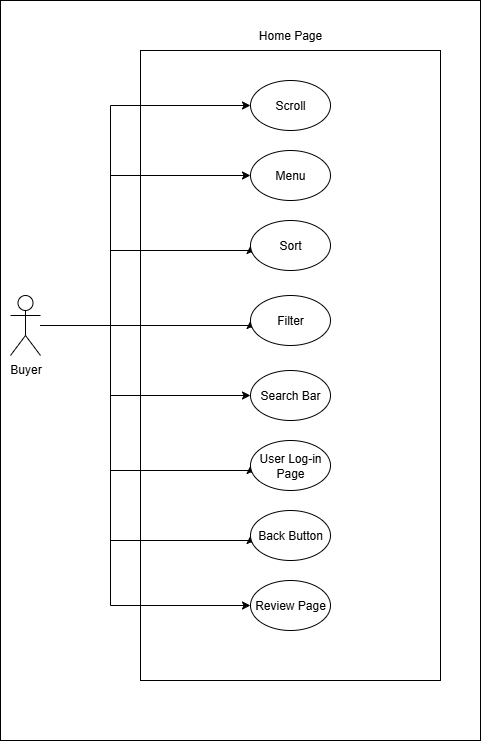

The diagram above was exported from draw.io. Its source (the exported page's mxGraphModel, read from the mxfile embedded in the PNG):
<mxGraphModel dx="847" dy="510" grid="1" gridSize="10" guides="1" tooltips="1" connect="1" arrows="1" fold="1" page="1" pageScale="1" pageWidth="850" pageHeight="1100" math="0" shadow="0">
  <root>
    <mxCell id="0" />
    <mxCell id="1" parent="0" />
    <mxCell id="z_xpVIjJXUj7fmtbT9ao-1" value="" style="rounded=0;whiteSpace=wrap;html=1;" vertex="1" parent="1">
      <mxGeometry x="80" y="60" width="480" height="740" as="geometry" />
    </mxCell>
    <mxCell id="_pqnNDwzV3QVhS5kXUrI-2" value="" style="rounded=0;whiteSpace=wrap;html=1;" parent="1" vertex="1">
      <mxGeometry x="220" y="110" width="300" height="630" as="geometry" />
    </mxCell>
    <mxCell id="_pqnNDwzV3QVhS5kXUrI-12" style="edgeStyle=orthogonalEdgeStyle;rounded=0;orthogonalLoop=1;jettySize=auto;html=1;entryX=0;entryY=0.5;entryDx=0;entryDy=0;" parent="1" source="_pqnNDwzV3QVhS5kXUrI-1" target="_pqnNDwzV3QVhS5kXUrI-4" edge="1">
      <mxGeometry relative="1" as="geometry">
        <Array as="points">
          <mxPoint x="190" y="385" />
          <mxPoint x="190" y="165" />
        </Array>
      </mxGeometry>
    </mxCell>
    <mxCell id="_pqnNDwzV3QVhS5kXUrI-13" style="edgeStyle=orthogonalEdgeStyle;rounded=0;orthogonalLoop=1;jettySize=auto;html=1;entryX=0;entryY=0.5;entryDx=0;entryDy=0;" parent="1" source="_pqnNDwzV3QVhS5kXUrI-1" target="_pqnNDwzV3QVhS5kXUrI-5" edge="1">
      <mxGeometry relative="1" as="geometry">
        <Array as="points">
          <mxPoint x="190" y="385" />
          <mxPoint x="190" y="235" />
        </Array>
      </mxGeometry>
    </mxCell>
    <mxCell id="_pqnNDwzV3QVhS5kXUrI-16" style="edgeStyle=orthogonalEdgeStyle;rounded=0;orthogonalLoop=1;jettySize=auto;html=1;entryX=0;entryY=0.5;entryDx=0;entryDy=0;" parent="1" source="_pqnNDwzV3QVhS5kXUrI-1" target="_pqnNDwzV3QVhS5kXUrI-6" edge="1">
      <mxGeometry relative="1" as="geometry">
        <Array as="points">
          <mxPoint x="190" y="385" />
          <mxPoint x="190" y="310" />
          <mxPoint x="330" y="310" />
        </Array>
      </mxGeometry>
    </mxCell>
    <mxCell id="_pqnNDwzV3QVhS5kXUrI-17" style="edgeStyle=orthogonalEdgeStyle;rounded=0;orthogonalLoop=1;jettySize=auto;html=1;entryX=0;entryY=0.5;entryDx=0;entryDy=0;" parent="1" source="_pqnNDwzV3QVhS5kXUrI-1" target="_pqnNDwzV3QVhS5kXUrI-8" edge="1">
      <mxGeometry relative="1" as="geometry">
        <Array as="points">
          <mxPoint x="330" y="385" />
        </Array>
      </mxGeometry>
    </mxCell>
    <mxCell id="_pqnNDwzV3QVhS5kXUrI-18" style="edgeStyle=orthogonalEdgeStyle;rounded=0;orthogonalLoop=1;jettySize=auto;html=1;entryX=0;entryY=0.5;entryDx=0;entryDy=0;" parent="1" source="_pqnNDwzV3QVhS5kXUrI-1" target="_pqnNDwzV3QVhS5kXUrI-9" edge="1">
      <mxGeometry relative="1" as="geometry">
        <Array as="points">
          <mxPoint x="190" y="385" />
          <mxPoint x="190" y="455" />
        </Array>
      </mxGeometry>
    </mxCell>
    <mxCell id="_pqnNDwzV3QVhS5kXUrI-20" style="edgeStyle=orthogonalEdgeStyle;rounded=0;orthogonalLoop=1;jettySize=auto;html=1;entryX=0;entryY=0.5;entryDx=0;entryDy=0;" parent="1" source="_pqnNDwzV3QVhS5kXUrI-1" target="_pqnNDwzV3QVhS5kXUrI-10" edge="1">
      <mxGeometry relative="1" as="geometry">
        <Array as="points">
          <mxPoint x="190" y="385" />
          <mxPoint x="190" y="530" />
          <mxPoint x="330" y="530" />
        </Array>
      </mxGeometry>
    </mxCell>
    <mxCell id="_pqnNDwzV3QVhS5kXUrI-21" style="edgeStyle=orthogonalEdgeStyle;rounded=0;orthogonalLoop=1;jettySize=auto;html=1;entryX=0;entryY=0.5;entryDx=0;entryDy=0;" parent="1" source="_pqnNDwzV3QVhS5kXUrI-1" target="_pqnNDwzV3QVhS5kXUrI-11" edge="1">
      <mxGeometry relative="1" as="geometry">
        <Array as="points">
          <mxPoint x="190" y="385" />
          <mxPoint x="190" y="600" />
          <mxPoint x="330" y="600" />
        </Array>
      </mxGeometry>
    </mxCell>
    <mxCell id="RgO05CdwCtv-VjwkFPT9-2" style="edgeStyle=orthogonalEdgeStyle;rounded=0;orthogonalLoop=1;jettySize=auto;html=1;entryX=0;entryY=0.5;entryDx=0;entryDy=0;" parent="1" source="_pqnNDwzV3QVhS5kXUrI-1" target="RgO05CdwCtv-VjwkFPT9-1" edge="1">
      <mxGeometry relative="1" as="geometry">
        <Array as="points">
          <mxPoint x="190" y="385" />
          <mxPoint x="190" y="665" />
        </Array>
      </mxGeometry>
    </mxCell>
    <mxCell id="_pqnNDwzV3QVhS5kXUrI-1" value="Buyer" style="shape=umlActor;verticalLabelPosition=bottom;verticalAlign=top;html=1;outlineConnect=0;" parent="1" vertex="1">
      <mxGeometry x="90" y="355" width="30" height="60" as="geometry" />
    </mxCell>
    <mxCell id="_pqnNDwzV3QVhS5kXUrI-3" value="Home Page" style="text;html=1;align=center;verticalAlign=middle;whiteSpace=wrap;rounded=0;" parent="1" vertex="1">
      <mxGeometry x="330" y="80" width="80" height="30" as="geometry" />
    </mxCell>
    <mxCell id="_pqnNDwzV3QVhS5kXUrI-4" value="Scroll" style="ellipse;whiteSpace=wrap;html=1;" parent="1" vertex="1">
      <mxGeometry x="330" y="140" width="80" height="50" as="geometry" />
    </mxCell>
    <mxCell id="_pqnNDwzV3QVhS5kXUrI-5" value="Menu" style="ellipse;whiteSpace=wrap;html=1;" parent="1" vertex="1">
      <mxGeometry x="330" y="210" width="80" height="50" as="geometry" />
    </mxCell>
    <mxCell id="_pqnNDwzV3QVhS5kXUrI-6" value="Sort" style="ellipse;whiteSpace=wrap;html=1;" parent="1" vertex="1">
      <mxGeometry x="330" y="280" width="80" height="50" as="geometry" />
    </mxCell>
    <mxCell id="_pqnNDwzV3QVhS5kXUrI-8" value="Filter" style="ellipse;whiteSpace=wrap;html=1;" parent="1" vertex="1">
      <mxGeometry x="330" y="355" width="80" height="50" as="geometry" />
    </mxCell>
    <mxCell id="_pqnNDwzV3QVhS5kXUrI-9" value="Search Bar" style="ellipse;whiteSpace=wrap;html=1;" parent="1" vertex="1">
      <mxGeometry x="330" y="430" width="80" height="50" as="geometry" />
    </mxCell>
    <mxCell id="_pqnNDwzV3QVhS5kXUrI-10" value="User Log-in Page" style="ellipse;whiteSpace=wrap;html=1;" parent="1" vertex="1">
      <mxGeometry x="330" y="500" width="80" height="50" as="geometry" />
    </mxCell>
    <mxCell id="_pqnNDwzV3QVhS5kXUrI-11" value="Back Button" style="ellipse;whiteSpace=wrap;html=1;" parent="1" vertex="1">
      <mxGeometry x="330" y="570" width="80" height="50" as="geometry" />
    </mxCell>
    <mxCell id="_pqnNDwzV3QVhS5kXUrI-22" style="edgeStyle=orthogonalEdgeStyle;rounded=0;orthogonalLoop=1;jettySize=auto;html=1;exitX=0.5;exitY=1;exitDx=0;exitDy=0;" parent="1" source="_pqnNDwzV3QVhS5kXUrI-2" target="_pqnNDwzV3QVhS5kXUrI-2" edge="1">
      <mxGeometry relative="1" as="geometry" />
    </mxCell>
    <mxCell id="RgO05CdwCtv-VjwkFPT9-1" value="Review Page" style="ellipse;whiteSpace=wrap;html=1;" parent="1" vertex="1">
      <mxGeometry x="330" y="640" width="80" height="50" as="geometry" />
    </mxCell>
  </root>
</mxGraphModel>